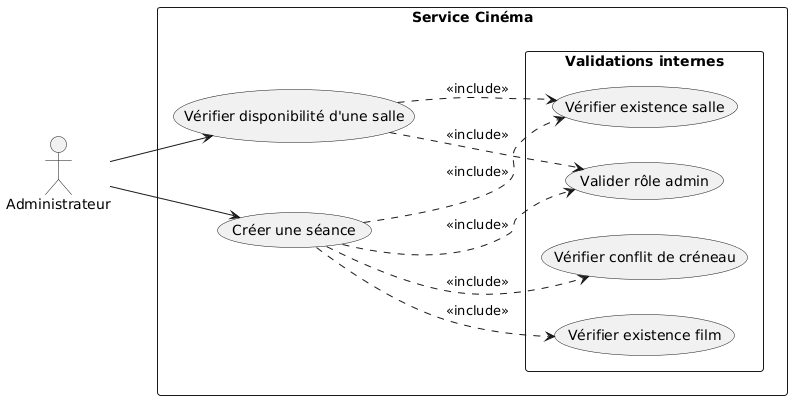

The diagram above was rendered by PlantUML. Its source (embedded in the PNG):
@startuml
left to right direction

actor "Administrateur" as Admin

rectangle "Service Cinéma" {
  usecase "Vérifier disponibilité d'une salle" as UC_Availability
  usecase "Créer une séance" as UC_CreateSession

  rectangle "Validations internes" {
    usecase "Valider rôle admin" as UC_Auth
    usecase "Vérifier existence salle" as UC_Room
    usecase "Vérifier existence film" as UC_Film
    usecase "Vérifier conflit de créneau" as UC_Conflict
  }
}

Admin --> UC_Availability
Admin --> UC_CreateSession

UC_Availability ..> UC_Auth : <<include>>
UC_Availability ..> UC_Room : <<include>>

UC_CreateSession ..> UC_Auth : <<include>>
UC_CreateSession ..> UC_Room : <<include>>
UC_CreateSession ..> UC_Film : <<include>>
UC_CreateSession ..> UC_Conflict : <<include>>
@enduml